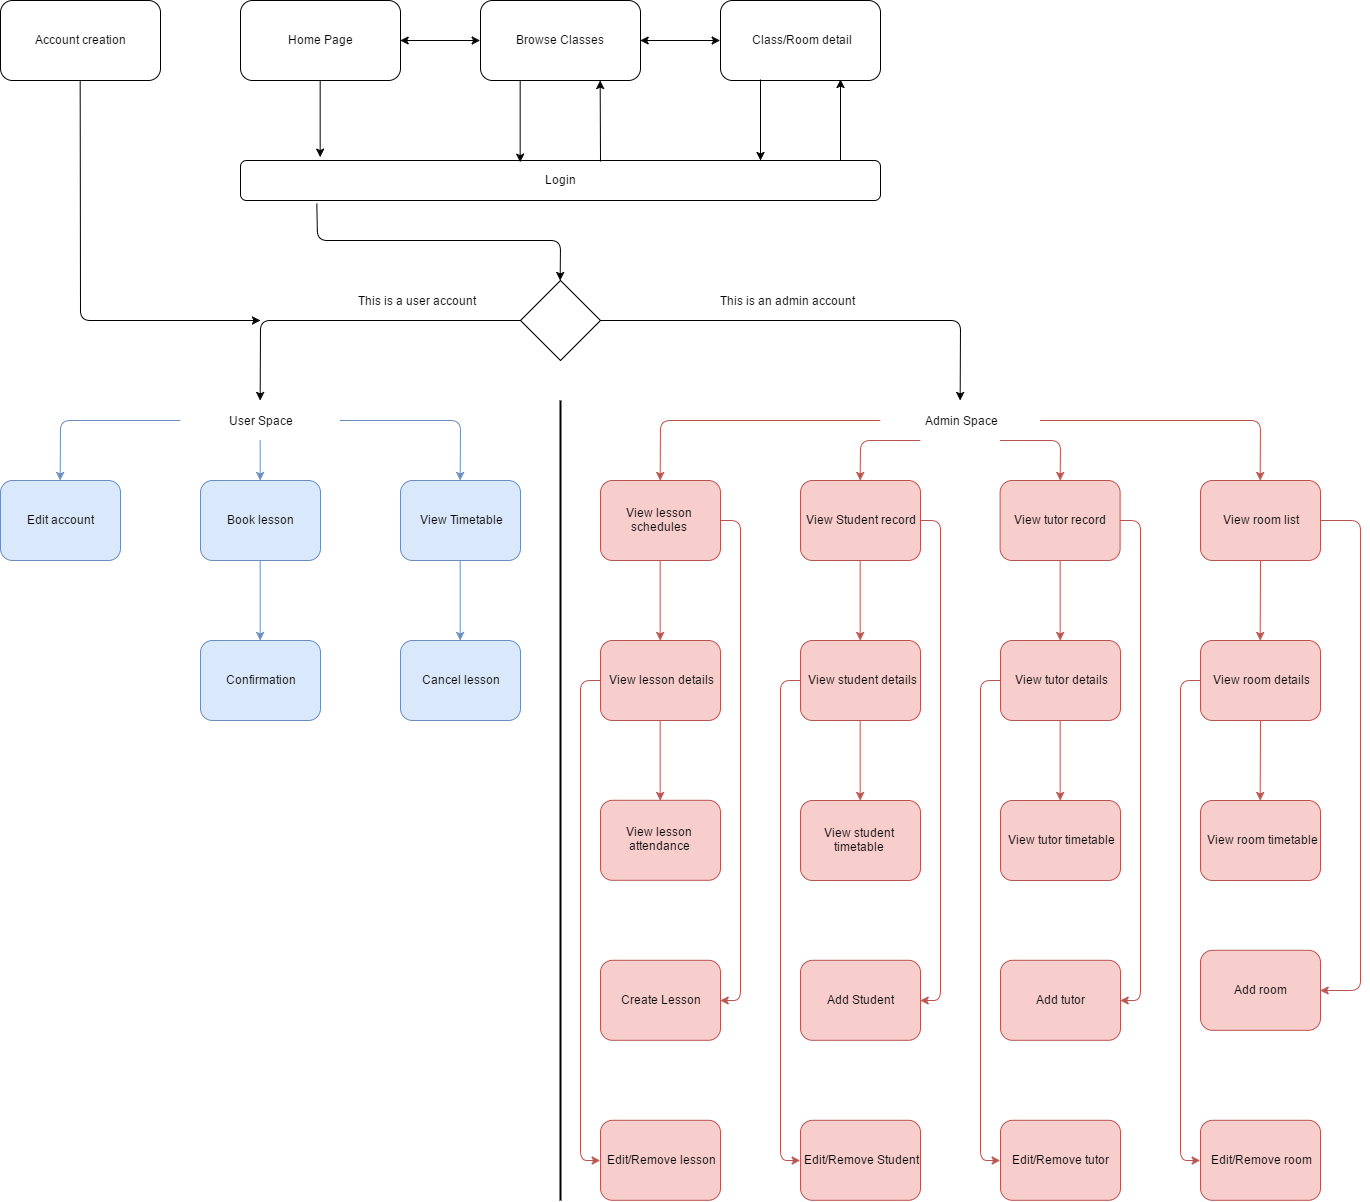

The diagram above was exported from draw.io. Its source (the exported page's mxGraphModel, read from the mxfile embedded in the PNG):
<mxGraphModel dx="2587" dy="800" grid="1" gridSize="10" guides="1" tooltips="1" connect="1" arrows="1" fold="1" page="1" pageScale="1" pageWidth="850" pageHeight="1100" background="#ffffff" math="0" shadow="0">
  <root>
    <mxCell id="0" />
    <mxCell id="1" parent="0" />
    <mxCell id="2" value="Home Page" style="rounded=1;whiteSpace=wrap;html=1;" vertex="1" parent="1">
      <mxGeometry x="80" y="80" width="160" height="80" as="geometry" />
    </mxCell>
    <mxCell id="3" value="Browse Classes" style="rounded=1;whiteSpace=wrap;html=1;" vertex="1" parent="1">
      <mxGeometry x="320" y="80" width="160" height="80" as="geometry" />
    </mxCell>
    <mxCell id="4" value="Class/Room detail" style="rounded=1;whiteSpace=wrap;html=1;" vertex="1" parent="1">
      <mxGeometry x="560" y="80" width="160" height="80" as="geometry" />
    </mxCell>
    <mxCell id="5" value="Login" style="rounded=1;whiteSpace=wrap;html=1;" vertex="1" parent="1">
      <mxGeometry x="80" y="240" width="640" height="40" as="geometry" />
    </mxCell>
    <mxCell id="6" value="" style="line;strokeWidth=2;direction=south;html=1;" vertex="1" parent="1">
      <mxGeometry x="395" y="480" width="10" height="800" as="geometry" />
    </mxCell>
    <mxCell id="7" value="User Space" style="text;html=1;strokeColor=none;fillColor=none;align=center;verticalAlign=middle;whiteSpace=wrap;" vertex="1" parent="1">
      <mxGeometry x="20" y="480" width="160" height="40" as="geometry" />
    </mxCell>
    <mxCell id="8" value="Admin Space" style="text;html=1;strokeColor=none;fillColor=none;align=center;verticalAlign=middle;whiteSpace=wrap;" vertex="1" parent="1">
      <mxGeometry x="720" y="480" width="160" height="40" as="geometry" />
    </mxCell>
    <mxCell id="9" value="" style="endArrow=classic;html=1;entryX=0.437;entryY=0.03;entryPerimeter=0;exitX=0.25;exitY=1;" edge="1" parent="1" source="3" target="5">
      <mxGeometry width="50" height="50" relative="1" as="geometry">
        <mxPoint x="320" y="220" as="sourcePoint" />
        <mxPoint x="370" y="170" as="targetPoint" />
      </mxGeometry>
    </mxCell>
    <mxCell id="10" value="" style="endArrow=classic;html=1;entryX=0.75;entryY=1;" edge="1" parent="1" target="3">
      <mxGeometry width="50" height="50" relative="1" as="geometry">
        <mxPoint x="440" y="241" as="sourcePoint" />
        <mxPoint x="470" y="180" as="targetPoint" />
      </mxGeometry>
    </mxCell>
    <mxCell id="12" value="" style="endArrow=classic;html=1;entryX=0.437;entryY=0.03;entryPerimeter=0;exitX=0.25;exitY=1;" edge="1" parent="1">
      <mxGeometry x="600" y="159" width="50" height="50" as="geometry">
        <mxPoint x="600" y="159" as="sourcePoint" />
        <mxPoint x="600" y="240" as="targetPoint" />
      </mxGeometry>
    </mxCell>
    <mxCell id="13" value="" style="endArrow=classic;html=1;entryX=0.75;entryY=1;" edge="1" parent="1">
      <mxGeometry x="680" y="159" width="50" height="50" as="geometry">
        <mxPoint x="680" y="240" as="sourcePoint" />
        <mxPoint x="680" y="159" as="targetPoint" />
      </mxGeometry>
    </mxCell>
    <mxCell id="14" value="" style="endArrow=classic;html=1;exitX=0.5;exitY=1;entryX=0.125;entryY=-0.07;entryPerimeter=0;" edge="1" parent="1" source="2" target="5">
      <mxGeometry width="50" height="50" relative="1" as="geometry">
        <mxPoint x="140" y="230" as="sourcePoint" />
        <mxPoint x="190" y="180" as="targetPoint" />
      </mxGeometry>
    </mxCell>
    <mxCell id="15" value="" style="rhombus;whiteSpace=wrap;html=1;" vertex="1" parent="1">
      <mxGeometry x="360" y="360" width="80" height="80" as="geometry" />
    </mxCell>
    <mxCell id="16" value="" style="endArrow=classic;html=1;exitX=1;exitY=0.5;entryX=0.5;entryY=0;" edge="1" parent="1" source="15" target="8">
      <mxGeometry width="50" height="50" relative="1" as="geometry">
        <mxPoint x="480" y="440" as="sourcePoint" />
        <mxPoint x="530" y="390" as="targetPoint" />
        <Array as="points">
          <mxPoint x="640" y="400" />
          <mxPoint x="800" y="400" />
        </Array>
      </mxGeometry>
    </mxCell>
    <mxCell id="17" value="" style="endArrow=classic;html=1;entryX=0.5;entryY=0;exitX=0;exitY=0.5;" edge="1" parent="1" source="15" target="7">
      <mxGeometry width="50" height="50" relative="1" as="geometry">
        <mxPoint x="210" y="440" as="sourcePoint" />
        <mxPoint x="260" y="390" as="targetPoint" />
        <Array as="points">
          <mxPoint x="100" y="400" />
        </Array>
      </mxGeometry>
    </mxCell>
    <mxCell id="18" value="" style="endArrow=classic;html=1;entryX=0.5;entryY=0;exitX=0.12;exitY=1.07;exitPerimeter=0;" edge="1" parent="1" source="5" target="15">
      <mxGeometry width="50" height="50" relative="1" as="geometry">
        <mxPoint x="170" y="350" as="sourcePoint" />
        <mxPoint x="220" y="300" as="targetPoint" />
        <Array as="points">
          <mxPoint x="157" y="320" />
          <mxPoint x="400" y="320" />
        </Array>
      </mxGeometry>
    </mxCell>
    <mxCell id="19" value="" style="endArrow=classic;startArrow=classic;html=1;exitX=1;exitY=0.5;entryX=0;entryY=0.5;" edge="1" parent="1" source="2" target="3">
      <mxGeometry width="50" height="50" relative="1" as="geometry">
        <mxPoint x="260" y="160" as="sourcePoint" />
        <mxPoint x="310" y="110" as="targetPoint" />
      </mxGeometry>
    </mxCell>
    <mxCell id="20" value="" style="endArrow=classic;startArrow=classic;html=1;entryX=0;entryY=0.5;exitX=1;exitY=0.5;" edge="1" parent="1" source="3" target="4">
      <mxGeometry width="50" height="50" relative="1" as="geometry">
        <mxPoint x="490" y="170" as="sourcePoint" />
        <mxPoint x="540" y="120" as="targetPoint" />
      </mxGeometry>
    </mxCell>
    <mxCell id="21" value="Book lesson" style="rounded=1;whiteSpace=wrap;html=1;fillColor=#dae8fc;strokeColor=#6c8ebf;" vertex="1" parent="1">
      <mxGeometry x="40" y="560" width="120" height="80" as="geometry" />
    </mxCell>
    <mxCell id="22" value="View Timetable" style="rounded=1;whiteSpace=wrap;html=1;fillColor=#dae8fc;strokeColor=#6c8ebf;" vertex="1" parent="1">
      <mxGeometry x="240" y="560" width="120" height="80" as="geometry" />
    </mxCell>
    <mxCell id="23" value="Edit account" style="rounded=1;whiteSpace=wrap;html=1;fillColor=#dae8fc;strokeColor=#6c8ebf;" vertex="1" parent="1">
      <mxGeometry x="-160" y="560" width="120" height="80" as="geometry" />
    </mxCell>
    <mxCell id="24" value="" style="endArrow=classic;html=1;entryX=0.5;entryY=0;exitX=0.5;exitY=1;fillColor=#dae8fc;strokeColor=#6c8ebf;" edge="1" parent="1" source="7" target="21">
      <mxGeometry width="50" height="50" relative="1" as="geometry">
        <mxPoint y="530" as="sourcePoint" />
        <mxPoint x="50" y="480" as="targetPoint" />
      </mxGeometry>
    </mxCell>
    <mxCell id="25" value="" style="endArrow=classic;html=1;entryX=0.5;entryY=0;exitX=1;exitY=0.5;fillColor=#dae8fc;strokeColor=#6c8ebf;" edge="1" parent="1" source="7" target="22">
      <mxGeometry width="50" height="50" relative="1" as="geometry">
        <mxPoint x="180" y="560" as="sourcePoint" />
        <mxPoint x="230" y="510" as="targetPoint" />
        <Array as="points">
          <mxPoint x="300" y="500" />
        </Array>
      </mxGeometry>
    </mxCell>
    <mxCell id="26" value="" style="endArrow=classic;html=1;entryX=0.5;entryY=0;exitX=0;exitY=0.5;fillColor=#dae8fc;strokeColor=#6c8ebf;" edge="1" parent="1" source="7" target="23">
      <mxGeometry width="50" height="50" relative="1" as="geometry">
        <mxPoint x="-100" y="490" as="sourcePoint" />
        <mxPoint x="-50" y="440" as="targetPoint" />
        <Array as="points">
          <mxPoint x="-100" y="500" />
        </Array>
      </mxGeometry>
    </mxCell>
    <mxCell id="27" value="Cancel lesson" style="rounded=1;whiteSpace=wrap;html=1;fillColor=#dae8fc;strokeColor=#6c8ebf;" vertex="1" parent="1">
      <mxGeometry x="240" y="720" width="120" height="80" as="geometry" />
    </mxCell>
    <mxCell id="28" value="Confirmation" style="rounded=1;whiteSpace=wrap;html=1;fillColor=#dae8fc;strokeColor=#6c8ebf;" vertex="1" parent="1">
      <mxGeometry x="40" y="720" width="120" height="80" as="geometry" />
    </mxCell>
    <mxCell id="29" value="" style="endArrow=classic;html=1;entryX=0.5;entryY=0;exitX=0.5;exitY=1;fillColor=#dae8fc;strokeColor=#6c8ebf;" edge="1" parent="1" source="21" target="28">
      <mxGeometry width="50" height="50" relative="1" as="geometry">
        <mxPoint x="30" y="710" as="sourcePoint" />
        <mxPoint x="80" y="660" as="targetPoint" />
      </mxGeometry>
    </mxCell>
    <mxCell id="30" value="" style="endArrow=classic;html=1;entryX=0.5;entryY=0;exitX=0.5;exitY=1;fillColor=#dae8fc;strokeColor=#6c8ebf;" edge="1" parent="1" source="22" target="27">
      <mxGeometry width="50" height="50" relative="1" as="geometry">
        <mxPoint x="190" y="710" as="sourcePoint" />
        <mxPoint x="240" y="660" as="targetPoint" />
      </mxGeometry>
    </mxCell>
    <mxCell id="31" value="View lesson schedules" style="rounded=1;whiteSpace=wrap;html=1;fillColor=#f8cecc;strokeColor=#b85450;" vertex="1" parent="1">
      <mxGeometry x="440" y="560" width="120" height="80" as="geometry" />
    </mxCell>
    <mxCell id="32" value="View Student record" style="rounded=1;whiteSpace=wrap;html=1;fillColor=#f8cecc;strokeColor=#b85450;" vertex="1" parent="1">
      <mxGeometry x="640" y="560" width="120" height="80" as="geometry" />
    </mxCell>
    <mxCell id="33" value="View tutor record" style="rounded=1;whiteSpace=wrap;html=1;fillColor=#f8cecc;strokeColor=#b85450;" vertex="1" parent="1">
      <mxGeometry x="839.5999755859375" y="560" width="120" height="80" as="geometry" />
    </mxCell>
    <mxCell id="34" value="View room list" style="rounded=1;whiteSpace=wrap;html=1;fillColor=#f8cecc;strokeColor=#b85450;" vertex="1" parent="1">
      <mxGeometry x="1040" y="560" width="120" height="80" as="geometry" />
    </mxCell>
    <mxCell id="35" value="View lesson details" style="rounded=1;whiteSpace=wrap;html=1;fillColor=#f8cecc;strokeColor=#b85450;" vertex="1" parent="1">
      <mxGeometry x="440" y="720" width="120" height="80" as="geometry" />
    </mxCell>
    <mxCell id="36" value="View lesson attendance" style="rounded=1;whiteSpace=wrap;html=1;fillColor=#f8cecc;strokeColor=#b85450;" vertex="1" parent="1">
      <mxGeometry x="440" y="879.7999877929688" width="120" height="80" as="geometry" />
    </mxCell>
    <mxCell id="37" value="View student details" style="rounded=1;whiteSpace=wrap;html=1;fillColor=#f8cecc;strokeColor=#b85450;" vertex="1" parent="1">
      <mxGeometry x="640" y="720" width="120" height="80" as="geometry" />
    </mxCell>
    <mxCell id="38" value="View student timetable" style="rounded=1;whiteSpace=wrap;html=1;fillColor=#f8cecc;strokeColor=#b85450;" vertex="1" parent="1">
      <mxGeometry x="640" y="880" width="120" height="80" as="geometry" />
    </mxCell>
    <mxCell id="39" value="View tutor details" style="rounded=1;whiteSpace=wrap;html=1;fillColor=#f8cecc;strokeColor=#b85450;" vertex="1" parent="1">
      <mxGeometry x="840" y="720" width="120" height="80" as="geometry" />
    </mxCell>
    <mxCell id="40" value="View tutor timetable" style="rounded=1;whiteSpace=wrap;html=1;fillColor=#f8cecc;strokeColor=#b85450;" vertex="1" parent="1">
      <mxGeometry x="840" y="880" width="120" height="80" as="geometry" />
    </mxCell>
    <mxCell id="41" value="" style="endArrow=classic;html=1;entryX=0.5;entryY=0;exitX=0.5;exitY=1;fillColor=#f8cecc;strokeColor=#b85450;" edge="1" parent="1" source="31" target="35">
      <mxGeometry width="50" height="50" relative="1" as="geometry">
        <mxPoint x="450" y="720" as="sourcePoint" />
        <mxPoint x="500" y="670" as="targetPoint" />
      </mxGeometry>
    </mxCell>
    <mxCell id="42" value="" style="endArrow=classic;html=1;entryX=0.5;entryY=0;exitX=0.5;exitY=1;fillColor=#f8cecc;strokeColor=#b85450;" edge="1" parent="1" source="32" target="37">
      <mxGeometry width="50" height="50" relative="1" as="geometry">
        <mxPoint x="630" y="710" as="sourcePoint" />
        <mxPoint x="680" y="660" as="targetPoint" />
      </mxGeometry>
    </mxCell>
    <mxCell id="43" value="" style="endArrow=classic;html=1;entryX=0.5;entryY=0;exitX=0.5;exitY=1;fillColor=#f8cecc;strokeColor=#b85450;" edge="1" parent="1" source="33" target="39">
      <mxGeometry width="50" height="50" relative="1" as="geometry">
        <mxPoint x="850" y="710" as="sourcePoint" />
        <mxPoint x="900" y="660" as="targetPoint" />
      </mxGeometry>
    </mxCell>
    <mxCell id="44" value="" style="endArrow=classic;html=1;entryX=0.5;entryY=0;exitX=0.5;exitY=1;fillColor=#f8cecc;strokeColor=#b85450;" edge="1" parent="1" source="35" target="36">
      <mxGeometry width="50" height="50" relative="1" as="geometry">
        <mxPoint x="360" y="1030" as="sourcePoint" />
        <mxPoint x="410" y="980" as="targetPoint" />
      </mxGeometry>
    </mxCell>
    <mxCell id="46" value="" style="endArrow=classic;html=1;entryX=0.5;entryY=0;exitX=0.5;exitY=1;fillColor=#f8cecc;strokeColor=#b85450;" edge="1" parent="1" source="37" target="38">
      <mxGeometry width="50" height="50" relative="1" as="geometry">
        <mxPoint x="360" y="1030" as="sourcePoint" />
        <mxPoint x="410" y="980" as="targetPoint" />
      </mxGeometry>
    </mxCell>
    <mxCell id="47" value="" style="endArrow=classic;html=1;entryX=0.5;entryY=0;exitX=0.5;exitY=1;fillColor=#f8cecc;strokeColor=#b85450;" edge="1" parent="1" source="39" target="40">
      <mxGeometry width="50" height="50" relative="1" as="geometry">
        <mxPoint x="360" y="1030" as="sourcePoint" />
        <mxPoint x="410" y="980" as="targetPoint" />
      </mxGeometry>
    </mxCell>
    <mxCell id="48" value="" style="endArrow=classic;html=1;entryX=0.5;entryY=0;exitX=0;exitY=0.5;fillColor=#f8cecc;strokeColor=#b85450;" edge="1" parent="1" source="8" target="31">
      <mxGeometry width="50" height="50" relative="1" as="geometry">
        <mxPoint x="600" y="560" as="sourcePoint" />
        <mxPoint x="650" y="510" as="targetPoint" />
        <Array as="points">
          <mxPoint x="500" y="500" />
        </Array>
      </mxGeometry>
    </mxCell>
    <mxCell id="49" value="" style="endArrow=classic;html=1;entryX=0.5;entryY=0;exitX=0.25;exitY=1;fillColor=#f8cecc;strokeColor=#b85450;" edge="1" parent="1" source="8" target="32">
      <mxGeometry width="50" height="50" relative="1" as="geometry">
        <mxPoint x="620" y="580" as="sourcePoint" />
        <mxPoint x="670" y="530" as="targetPoint" />
        <Array as="points">
          <mxPoint x="700" y="520" />
        </Array>
      </mxGeometry>
    </mxCell>
    <mxCell id="50" value="" style="endArrow=classic;html=1;entryX=0.5;entryY=0;exitX=0.75;exitY=1;fillColor=#f8cecc;strokeColor=#b85450;" edge="1" parent="1" source="8" target="33">
      <mxGeometry width="50" height="50" relative="1" as="geometry">
        <mxPoint x="790" y="580" as="sourcePoint" />
        <mxPoint x="840" y="530" as="targetPoint" />
        <Array as="points">
          <mxPoint x="900" y="520" />
        </Array>
      </mxGeometry>
    </mxCell>
    <mxCell id="51" value="" style="endArrow=classic;html=1;entryX=0.5;entryY=0;exitX=1;exitY=0.5;fillColor=#f8cecc;strokeColor=#b85450;" edge="1" parent="1" source="8" target="34">
      <mxGeometry width="50" height="50" relative="1" as="geometry">
        <mxPoint x="940" y="540" as="sourcePoint" />
        <mxPoint x="990" y="490" as="targetPoint" />
        <Array as="points">
          <mxPoint x="1100" y="500" />
        </Array>
      </mxGeometry>
    </mxCell>
    <mxCell id="52" value="Create Lesson" style="rounded=1;whiteSpace=wrap;html=1;fillColor=#f8cecc;strokeColor=#b85450;" vertex="1" parent="1">
      <mxGeometry x="440" y="1039.7999877929688" width="120" height="80" as="geometry" />
    </mxCell>
    <mxCell id="53" value="" style="endArrow=classic;html=1;entryX=1;entryY=0.5;exitX=1;exitY=0.5;fillColor=#f8cecc;strokeColor=#b85450;" edge="1" parent="1" source="31" target="52">
      <mxGeometry width="50" height="50" relative="1" as="geometry">
        <mxPoint x="120" y="1150" as="sourcePoint" />
        <mxPoint x="170" y="1100" as="targetPoint" />
        <Array as="points">
          <mxPoint x="580" y="600" />
          <mxPoint x="580" y="1080" />
        </Array>
      </mxGeometry>
    </mxCell>
    <mxCell id="54" value="View room details" style="rounded=1;whiteSpace=wrap;html=1;fillColor=#f8cecc;strokeColor=#b85450;" vertex="1" parent="1">
      <mxGeometry x="1040" y="720" width="120" height="80" as="geometry" />
    </mxCell>
    <mxCell id="55" value="" style="endArrow=classic;html=1;entryX=0.5;entryY=0;fillColor=#f8cecc;strokeColor=#b85450;" edge="1" target="54" parent="1">
      <mxGeometry x="1100" y="640" width="50" height="50" as="geometry">
        <mxPoint x="1100" y="640" as="sourcePoint" />
        <mxPoint x="1100" y="660" as="targetPoint" />
      </mxGeometry>
    </mxCell>
    <mxCell id="56" value="View room timetable" style="rounded=1;whiteSpace=wrap;html=1;fillColor=#f8cecc;strokeColor=#b85450;" vertex="1" parent="1">
      <mxGeometry x="1040" y="880" width="120" height="80" as="geometry" />
    </mxCell>
    <mxCell id="57" value="" style="endArrow=classic;html=1;entryX=0.5;entryY=0;exitX=0.5;exitY=1;fillColor=#f8cecc;strokeColor=#b85450;" edge="1" target="56" parent="1">
      <mxGeometry x="1100" y="800" width="50" height="50" as="geometry">
        <mxPoint x="1100" y="800" as="sourcePoint" />
        <mxPoint x="610" y="980" as="targetPoint" />
      </mxGeometry>
    </mxCell>
    <mxCell id="58" value="Add Student" style="rounded=1;whiteSpace=wrap;html=1;fillColor=#f8cecc;strokeColor=#b85450;" vertex="1" parent="1">
      <mxGeometry x="640" y="1039.7999877929688" width="120" height="80" as="geometry" />
    </mxCell>
    <mxCell id="59" value="" style="endArrow=classic;html=1;entryX=1;entryY=0.5;exitX=1;exitY=0.5;fillColor=#f8cecc;strokeColor=#b85450;" edge="1" target="58" parent="1">
      <mxGeometry x="760" y="600" width="50" height="50" as="geometry">
        <mxPoint x="760" y="600" as="sourcePoint" />
        <mxPoint x="370" y="1100" as="targetPoint" />
        <Array as="points">
          <mxPoint x="780" y="600" />
          <mxPoint x="780" y="1080" />
        </Array>
      </mxGeometry>
    </mxCell>
    <mxCell id="60" value="Add tutor" style="rounded=1;whiteSpace=wrap;html=1;fillColor=#f8cecc;strokeColor=#b85450;" vertex="1" parent="1">
      <mxGeometry x="840" y="1039.7999877929688" width="120" height="80" as="geometry" />
    </mxCell>
    <mxCell id="61" value="" style="endArrow=classic;html=1;entryX=1;entryY=0.5;exitX=1;exitY=0.5;fillColor=#f8cecc;strokeColor=#b85450;" edge="1" target="60" parent="1">
      <mxGeometry x="960" y="600" width="50" height="50" as="geometry">
        <mxPoint x="960" y="600" as="sourcePoint" />
        <mxPoint x="570" y="1100" as="targetPoint" />
        <Array as="points">
          <mxPoint x="980" y="600" />
          <mxPoint x="980" y="1080" />
        </Array>
      </mxGeometry>
    </mxCell>
    <mxCell id="62" value="Add room" style="rounded=1;whiteSpace=wrap;html=1;fillColor=#f8cecc;strokeColor=#b85450;" vertex="1" parent="1">
      <mxGeometry x="1040" y="1029.7999877929688" width="120" height="80" as="geometry" />
    </mxCell>
    <mxCell id="63" value="" style="endArrow=classic;html=1;entryX=1;entryY=0.5;exitX=1;exitY=0.5;fillColor=#f8cecc;strokeColor=#b85450;" edge="1" target="62" parent="1">
      <mxGeometry x="1160" y="600" width="50" height="50" as="geometry">
        <mxPoint x="1160" y="600" as="sourcePoint" />
        <mxPoint x="770" y="1100" as="targetPoint" />
        <Array as="points">
          <mxPoint x="1200" y="600" />
          <mxPoint x="1200" y="1070" />
        </Array>
      </mxGeometry>
    </mxCell>
    <mxCell id="65" value="Edit/Remove lesson" style="rounded=1;whiteSpace=wrap;html=1;fillColor=#f8cecc;strokeColor=#b85450;" vertex="1" parent="1">
      <mxGeometry x="440" y="1199.7999877929688" width="120" height="80" as="geometry" />
    </mxCell>
    <mxCell id="66" value="Edit/Remove Student" style="rounded=1;whiteSpace=wrap;html=1;fillColor=#f8cecc;strokeColor=#b85450;" vertex="1" parent="1">
      <mxGeometry x="640" y="1199.7999877929688" width="120" height="80" as="geometry" />
    </mxCell>
    <mxCell id="67" value="Edit/Remove tutor" style="rounded=1;whiteSpace=wrap;html=1;fillColor=#f8cecc;strokeColor=#b85450;" vertex="1" parent="1">
      <mxGeometry x="840" y="1199.7999877929688" width="120" height="80" as="geometry" />
    </mxCell>
    <mxCell id="68" value="Edit/Remove room" style="rounded=1;whiteSpace=wrap;html=1;fillColor=#f8cecc;strokeColor=#b85450;" vertex="1" parent="1">
      <mxGeometry x="1040" y="1199.7999877929688" width="120" height="80" as="geometry" />
    </mxCell>
    <mxCell id="69" value="" style="endArrow=classic;html=1;entryX=0;entryY=0.5;exitX=0;exitY=0.5;fillColor=#f8cecc;strokeColor=#b85450;" edge="1" parent="1" source="35" target="65">
      <mxGeometry width="50" height="50" relative="1" as="geometry">
        <mxPoint x="320" y="1210" as="sourcePoint" />
        <mxPoint x="370" y="1160" as="targetPoint" />
        <Array as="points">
          <mxPoint x="420" y="760" />
          <mxPoint x="420" y="1240" />
        </Array>
      </mxGeometry>
    </mxCell>
    <mxCell id="71" value="" style="endArrow=classic;html=1;entryX=0;entryY=0.5;exitX=0;exitY=0.5;fillColor=#f8cecc;strokeColor=#b85450;" edge="1" parent="1" source="37" target="66">
      <mxGeometry width="50" height="50" relative="1" as="geometry">
        <mxPoint x="170" y="1350" as="sourcePoint" />
        <mxPoint x="220" y="1300" as="targetPoint" />
        <Array as="points">
          <mxPoint x="620" y="760" />
          <mxPoint x="620" y="1240" />
        </Array>
      </mxGeometry>
    </mxCell>
    <mxCell id="72" value="" style="endArrow=classic;html=1;entryX=0;entryY=0.5;exitX=0;exitY=0.5;fillColor=#f8cecc;strokeColor=#b85450;" edge="1" parent="1" source="39" target="67">
      <mxGeometry width="50" height="50" relative="1" as="geometry">
        <mxPoint x="170" y="1350" as="sourcePoint" />
        <mxPoint x="220" y="1300" as="targetPoint" />
        <Array as="points">
          <mxPoint x="820" y="760" />
          <mxPoint x="820" y="1240" />
        </Array>
      </mxGeometry>
    </mxCell>
    <mxCell id="73" value="" style="endArrow=classic;html=1;entryX=0;entryY=0.5;exitX=0;exitY=0.5;fillColor=#f8cecc;strokeColor=#b85450;" edge="1" parent="1" source="54" target="68">
      <mxGeometry width="50" height="50" relative="1" as="geometry">
        <mxPoint x="990" y="1210" as="sourcePoint" />
        <mxPoint x="1040" y="1160" as="targetPoint" />
        <Array as="points">
          <mxPoint x="1020" y="760" />
          <mxPoint x="1020" y="1240" />
        </Array>
      </mxGeometry>
    </mxCell>
    <mxCell id="75" value="This is a user account" style="text;html=1;strokeColor=none;fillColor=none;align=center;verticalAlign=middle;whiteSpace=wrap;" vertex="1" parent="1">
      <mxGeometry x="160" y="370" width="190" height="20" as="geometry" />
    </mxCell>
    <mxCell id="76" value="This is an admin account" style="text;html=1;strokeColor=none;fillColor=none;align=center;verticalAlign=middle;whiteSpace=wrap;" vertex="1" parent="1">
      <mxGeometry x="530" y="370" width="190" height="20" as="geometry" />
    </mxCell>
    <mxCell id="77" value="Account creation" style="rounded=1;whiteSpace=wrap;html=1;" vertex="1" parent="1">
      <mxGeometry x="-160" y="80" width="160" height="80" as="geometry" />
    </mxCell>
    <mxCell id="78" value="" style="endArrow=classic;html=1;exitX=0.5;exitY=1;" edge="1" parent="1" source="77">
      <mxGeometry width="50" height="50" relative="1" as="geometry">
        <mxPoint x="-130" y="370" as="sourcePoint" />
        <mxPoint x="100" y="400" as="targetPoint" />
        <Array as="points">
          <mxPoint x="-80" y="400" />
        </Array>
      </mxGeometry>
    </mxCell>
  </root>
</mxGraphModel>